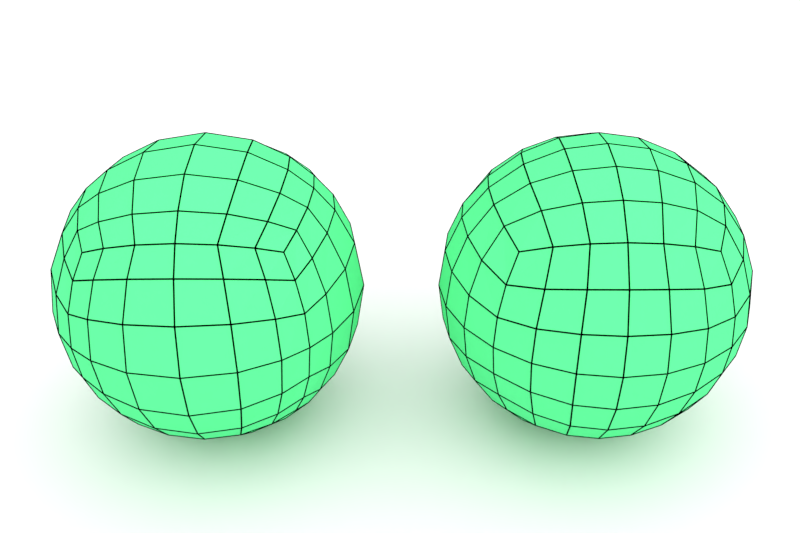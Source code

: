 # Source: cubic_sphere.blend  (saved by Blender 2.79.0; exported with 4.5.12 LTS)
import bpy
from mathutils import Matrix  # noqa: F401  (used for matrix-valued properties, if any)

bpy.ops.wm.read_factory_settings(use_empty=True)
scene = bpy.context.scene
scene.name = 'Scene'

# ---- collections
col_collection_1 = bpy.data.collections.new('Collection 1'); scene.collection.children.link(col_collection_1)

# ---- materials (node trees are filled in below, after node groups)
mat_material_003 = bpy.data.materials.new('Material.003')
mat_material_003.alpha_threshold = 0.0
mat_material_003.diffuse_color = (0.0, 0.0, 0.0, 1.0)
mat_material_003.roughness = 0.5
mat_material_003.specular_intensity = 0.01
mat_material_001 = bpy.data.materials.new('Material.001')
mat_material_001.alpha_threshold = 0.0
mat_material_001.roughness = 0.5
mat_material_001.specular_intensity = 0.0
mat_material_002 = bpy.data.materials.new('Material.002')
mat_material_002.alpha_threshold = 0.0
mat_material_002.diffuse_color = (0.1081, 0.8, 0.287, 1.0)
mat_material_002.roughness = 0.5
mat_material_002.specular_intensity = 0.01

# ---- material node trees

# ---- world
world_world = bpy.data.worlds.new('World'); scene.world = world_world
world_world.color = (0.05088, 0.05088, 0.05088)
world_world.use_sun_shadow = False
world_world.sun_shadow_jitter_overblur = 0.0
world_world.cycles.sampling_method = 'MANUAL'

# ---- cameras
cam_camera_001 = bpy.data.cameras.new('Camera.001')
cam_camera_001.clip_end = 100.0
cam_camera_001.lens = 35.0
cam_camera_001.sensor_width = 32.0
cam_camera_001.sensor_height = 18.0
cam_camera_001.display_size = 2.0
cam_camera_001.dof.focus_distance = 0.0

# ---- lights
light_sun = bpy.data.lights.new('Sun', 'SUN')
light_sun.transmission_factor = 0.0
light_sun.angle = 2.747
light_sun.energy = 5.0
light_sun.shadow_buffer_clip_start = 0.5
light_sun.shadow_soft_size = 5.0
light_sun.shadow_cascade_max_distance = 1000.0

# ---- meshes
me_cubic_sphere_5_001 = bpy.data.meshes.new('cubic_sphere_5.001')
me_cubic_sphere_5_001.from_pydata([(-0.5774, -0.5774, -0.5774), (-0.6484, -0.6484, -0.3989), (-0.7746, -0.4472, -0.4472), (-0.6484, -0.3989, -0.6484), (-0.8436, -0.226, -0.4871), (-0.6923, -0.2037, -0.6923), (-0.866, 0.0, -0.5), (-0.7071, 0.0, -0.7071), (-0.8436, 0.226, -0.4871), (-0.6923, 0.2037, -0.6923), (-0.7746, 0.4472, -0.4472), (-0.6484, 0.3989, -0.6484), (-0.6484, 0.6484, -0.3989), (-0.5774, 0.5774, -0.5774), (-0.6923, -0.6923, -0.2037), (-0.8436, -0.4871, -0.226), (-0.9351, -0.2506, -0.2506), (-0.9659, 0.0, -0.2588), (-0.9351, 0.2506, -0.2506), (-0.8436, 0.4871, -0.226), (-0.6923, 0.6923, -0.2037), (-0.7071, -0.7071, 0.0), (-0.866, -0.5, 0.0), (-0.9659, -0.2588, 0.0), (-1.0, 0.0, 0.0), (-0.9659, 0.2588, 0.0), (-0.866, 0.5, 0.0), (-0.7071, 0.7071, 0.0), (-0.6923, -0.6923, 0.2037), (-0.8436, -0.4871, 0.226), (-0.9351, -0.2506, 0.2506), (-0.9659, 0.0, 0.2588), (-0.9351, 0.2506, 0.2506), (-0.8436, 0.4871, 0.226), (-0.6923, 0.6923, 0.2037), (-0.6484, -0.6484, 0.3989), (-0.7746, -0.4472, 0.4472), (-0.8436, -0.226, 0.4871), (-0.866, 0.0, 0.5), (-0.8436, 0.226, 0.4871), (-0.7746, 0.4472, 0.4472), (-0.6484, 0.6484, 0.3989), (-0.5774, -0.5774, 0.5774), (-0.6484, -0.3989, 0.6484), (-0.6923, -0.2037, 0.6923), (-0.7071, 0.0, 0.7071), (-0.6923, 0.2037, 0.6923), (-0.6484, 0.3989, 0.6484), (-0.5774, 0.5774, 0.5774), (0.5774, -0.5774, -0.5774), (0.6484, -0.3989, -0.6484), (0.7746, -0.4472, -0.4472), (0.6484, -0.6484, -0.3989), (0.6923, -0.2037, -0.6923), (0.8436, -0.226, -0.4871), (0.7071, 0.0, -0.7071), (0.866, 0.0, -0.5), (0.6923, 0.2037, -0.6923), (0.8436, 0.226, -0.4871), (0.6484, 0.3989, -0.6484), (0.7746, 0.4472, -0.4472), (0.5774, 0.5774, -0.5774), (0.6484, 0.6484, -0.3989), (0.8436, -0.4871, -0.226), (0.6923, -0.6923, -0.2037), (0.9351, -0.2506, -0.2506), (0.9659, 0.0, -0.2588), (0.9351, 0.2506, -0.2506), (0.8436, 0.4871, -0.226), (0.6923, 0.6923, -0.2037), (0.866, -0.5, 0.0), (0.7071, -0.7071, 0.0), (0.9659, -0.2588, 0.0), (1.0, 0.0, 0.0), (0.9659, 0.2588, 0.0), (0.866, 0.5, 0.0), (0.7071, 0.7071, 0.0), (0.8436, -0.4871, 0.226), (0.6923, -0.6923, 0.2037), (0.9351, -0.2506, 0.2506), (0.9659, 0.0, 0.2588), (0.9351, 0.2506, 0.2506), (0.8436, 0.4871, 0.226), (0.6923, 0.6923, 0.2037), (0.7746, -0.4472, 0.4472), (0.6484, -0.6484, 0.3989), (0.8436, -0.226, 0.4871), (0.866, 0.0, 0.5), (0.8436, 0.226, 0.4871), (0.7746, 0.4472, 0.4472), (0.6484, 0.6484, 0.3989), (0.6484, -0.3989, 0.6484), (0.5774, -0.5774, 0.5774), (0.6923, -0.2037, 0.6923), (0.7071, 0.0, 0.7071), (0.6923, 0.2037, 0.6923), (0.6484, 0.3989, 0.6484), (0.5774, 0.5774, 0.5774), (-0.3989, -0.6484, -0.6484), (-0.4472, -0.7746, -0.4472), (-0.4871, -0.8436, -0.226), (-0.5, -0.866, 0.0), (-0.4871, -0.8436, 0.226), (-0.4472, -0.7746, 0.4472), (-0.3989, -0.6484, 0.6484), (-0.2037, -0.6923, -0.6923), (-0.226, -0.8436, -0.4871), (-0.2506, -0.9351, -0.2506), (-0.2588, -0.9659, 0.0), (-0.2506, -0.9351, 0.2506), (-0.226, -0.8436, 0.4871), (-0.2037, -0.6923, 0.6923), (0.0, -0.7071, -0.7071), (0.0, -0.866, -0.5), (0.0, -0.9659, -0.2588), (0.0, -1.0, 0.0), (0.0, -0.9659, 0.2588), (0.0, -0.866, 0.5), (0.0, -0.7071, 0.7071), (0.2037, -0.6923, -0.6923), (0.226, -0.8436, -0.4871), (0.2506, -0.9351, -0.2506), (0.2588, -0.9659, 0.0), (0.2506, -0.9351, 0.2506), (0.226, -0.8436, 0.4871), (0.2037, -0.6923, 0.6923), (0.3989, -0.6484, -0.6484), (0.4472, -0.7746, -0.4472), (0.4871, -0.8436, -0.226), (0.5, -0.866, 0.0), (0.4871, -0.8436, 0.226), (0.4472, -0.7746, 0.4472), (0.3989, -0.6484, 0.6484), (-0.4472, 0.7746, -0.4472), (-0.3989, 0.6484, -0.6484), (-0.4871, 0.8436, -0.226), (-0.5, 0.866, 0.0), (-0.4871, 0.8436, 0.226), (-0.4472, 0.7746, 0.4472), (-0.3989, 0.6484, 0.6484), (-0.226, 0.8436, -0.4871), (-0.2037, 0.6923, -0.6923), (-0.2506, 0.9351, -0.2506), (-0.2588, 0.9659, 0.0), (-0.2506, 0.9351, 0.2506), (-0.226, 0.8436, 0.4871), (-0.2037, 0.6923, 0.6923), (0.0, 0.866, -0.5), (0.0, 0.7071, -0.7071), (0.0, 0.9659, -0.2588), (0.0, 1.0, 0.0), (0.0, 0.9659, 0.2588), (0.0, 0.866, 0.5), (0.0, 0.7071, 0.7071), (0.226, 0.8436, -0.4871), (0.2037, 0.6923, -0.6923), (0.2506, 0.9351, -0.2506), (0.2588, 0.9659, 0.0), (0.2506, 0.9351, 0.2506), (0.226, 0.8436, 0.4871), (0.2037, 0.6923, 0.6923), (0.4472, 0.7746, -0.4472), (0.3989, 0.6484, -0.6484), (0.4871, 0.8436, -0.226), (0.5, 0.866, 0.0), (0.4871, 0.8436, 0.226), (0.4472, 0.7746, 0.4472), (0.3989, 0.6484, 0.6484), (-0.4472, -0.4472, -0.7746), (-0.226, -0.4871, -0.8436), (0.0, -0.5, -0.866), (0.226, -0.4871, -0.8436), (0.4472, -0.4472, -0.7746), (-0.4871, -0.226, -0.8436), (-0.2506, -0.2506, -0.9351), (0.0, -0.2588, -0.9659), (0.2506, -0.2506, -0.9351), (0.4871, -0.226, -0.8436), (-0.5, 0.0, -0.866), (-0.2588, 0.0, -0.9659), (0.0, 0.0, -1.0), (0.2588, 0.0, -0.9659), (0.5, 0.0, -0.866), (-0.4871, 0.226, -0.8436), (-0.2506, 0.2506, -0.9351), (0.0, 0.2588, -0.9659), (0.2506, 0.2506, -0.9351), (0.4871, 0.226, -0.8436), (-0.4472, 0.4472, -0.7746), (-0.226, 0.4871, -0.8436), (0.0, 0.5, -0.866), (0.226, 0.4871, -0.8436), (0.4472, 0.4472, -0.7746), (-0.4472, -0.4472, 0.7746), (-0.226, -0.4871, 0.8436), (0.0, -0.5, 0.866), (0.226, -0.4871, 0.8436), (0.4472, -0.4472, 0.7746), (-0.4871, -0.226, 0.8436), (-0.2506, -0.2506, 0.9351), (0.0, -0.2588, 0.9659), (0.2506, -0.2506, 0.9351), (0.4871, -0.226, 0.8436), (-0.5, 0.0, 0.866), (-0.2588, 0.0, 0.9659), (0.0, 0.0, 1.0), (0.2588, 0.0, 0.9659), (0.5, 0.0, 0.866), (-0.4871, 0.226, 0.8436), (-0.2506, 0.2506, 0.9351), (0.0, 0.2588, 0.9659), (0.2506, 0.2506, 0.9351), (0.4871, 0.226, 0.8436), (-0.4472, 0.4472, 0.7746), (-0.226, 0.4871, 0.8436), (0.0, 0.5, 0.866), (0.226, 0.4871, 0.8436), (0.4472, 0.4472, 0.7746)], [], [(0, 1, 2, 3), (3, 2, 4, 5), (5, 4, 6, 7), (7, 6, 8, 9), (9, 8, 10, 11), (11, 10, 12, 13), (1, 14, 15, 2), (2, 15, 16, 4), (4, 16, 17, 6), (6, 17, 18, 8), (8, 18, 19, 10), (10, 19, 20, 12), (14, 21, 22, 15), (15, 22, 23, 16), (16, 23, 24, 17), (17, 24, 25, 18), (18, 25, 26, 19), (19, 26, 27, 20), (21, 28, 29, 22), (22, 29, 30, 23), (23, 30, 31, 24), (24, 31, 32, 25), (25, 32, 33, 26), (26, 33, 34, 27), (28, 35, 36, 29), (29, 36, 37, 30), (30, 37, 38, 31), (31, 38, 39, 32), (32, 39, 40, 33), (33, 40, 41, 34), (35, 42, 43, 36), (36, 43, 44, 37), (37, 44, 45, 38), (38, 45, 46, 39), (39, 46, 47, 40), (40, 47, 48, 41), (49, 50, 51, 52), (50, 53, 54, 51), (53, 55, 56, 54), (55, 57, 58, 56), (57, 59, 60, 58), (59, 61, 62, 60), (52, 51, 63, 64), (51, 54, 65, 63), (54, 56, 66, 65), (56, 58, 67, 66), (58, 60, 68, 67), (60, 62, 69, 68), (64, 63, 70, 71), (63, 65, 72, 70), (65, 66, 73, 72), (66, 67, 74, 73), (67, 68, 75, 74), (68, 69, 76, 75), (71, 70, 77, 78), (70, 72, 79, 77), (72, 73, 80, 79), (73, 74, 81, 80), (74, 75, 82, 81), (75, 76, 83, 82), (78, 77, 84, 85), (77, 79, 86, 84), (79, 80, 87, 86), (80, 81, 88, 87), (81, 82, 89, 88), (82, 83, 90, 89), (85, 84, 91, 92), (84, 86, 93, 91), (86, 87, 94, 93), (87, 88, 95, 94), (88, 89, 96, 95), (89, 90, 97, 96), (0, 98, 99, 1), (1, 99, 100, 14), (14, 100, 101, 21), (21, 101, 102, 28), (28, 102, 103, 35), (35, 103, 104, 42), (98, 105, 106, 99), (99, 106, 107, 100), (100, 107, 108, 101), (101, 108, 109, 102), (102, 109, 110, 103), (103, 110, 111, 104), (105, 112, 113, 106), (106, 113, 114, 107), (107, 114, 115, 108), (108, 115, 116, 109), (109, 116, 117, 110), (110, 117, 118, 111), (112, 119, 120, 113), (113, 120, 121, 114), (114, 121, 122, 115), (115, 122, 123, 116), (116, 123, 124, 117), (117, 124, 125, 118), (119, 126, 127, 120), (120, 127, 128, 121), (121, 128, 129, 122), (122, 129, 130, 123), (123, 130, 131, 124), (124, 131, 132, 125), (126, 49, 52, 127), (127, 52, 64, 128), (128, 64, 71, 129), (129, 71, 78, 130), (130, 78, 85, 131), (131, 85, 92, 132), (13, 12, 133, 134), (12, 20, 135, 133), (20, 27, 136, 135), (27, 34, 137, 136), (34, 41, 138, 137), (41, 48, 139, 138), (134, 133, 140, 141), (133, 135, 142, 140), (135, 136, 143, 142), (136, 137, 144, 143), (137, 138, 145, 144), (138, 139, 146, 145), (141, 140, 147, 148), (140, 142, 149, 147), (142, 143, 150, 149), (143, 144, 151, 150), (144, 145, 152, 151), (145, 146, 153, 152), (148, 147, 154, 155), (147, 149, 156, 154), (149, 150, 157, 156), (150, 151, 158, 157), (151, 152, 159, 158), (152, 153, 160, 159), (155, 154, 161, 162), (154, 156, 163, 161), (156, 157, 164, 163), (157, 158, 165, 164), (158, 159, 166, 165), (159, 160, 167, 166), (162, 161, 62, 61), (161, 163, 69, 62), (163, 164, 76, 69), (164, 165, 83, 76), (165, 166, 90, 83), (166, 167, 97, 90), (0, 3, 168, 98), (98, 168, 169, 105), (105, 169, 170, 112), (112, 170, 171, 119), (119, 171, 172, 126), (126, 172, 50, 49), (3, 5, 173, 168), (168, 173, 174, 169), (169, 174, 175, 170), (170, 175, 176, 171), (171, 176, 177, 172), (172, 177, 53, 50), (5, 7, 178, 173), (173, 178, 179, 174), (174, 179, 180, 175), (175, 180, 181, 176), (176, 181, 182, 177), (177, 182, 55, 53), (7, 9, 183, 178), (178, 183, 184, 179), (179, 184, 185, 180), (180, 185, 186, 181), (181, 186, 187, 182), (182, 187, 57, 55), (9, 11, 188, 183), (183, 188, 189, 184), (184, 189, 190, 185), (185, 190, 191, 186), (186, 191, 192, 187), (187, 192, 59, 57), (11, 13, 134, 188), (188, 134, 141, 189), (189, 141, 148, 190), (190, 148, 155, 191), (191, 155, 162, 192), (192, 162, 61, 59), (42, 104, 193, 43), (104, 111, 194, 193), (111, 118, 195, 194), (118, 125, 196, 195), (125, 132, 197, 196), (132, 92, 91, 197), (43, 193, 198, 44), (193, 194, 199, 198), (194, 195, 200, 199), (195, 196, 201, 200), (196, 197, 202, 201), (197, 91, 93, 202), (44, 198, 203, 45), (198, 199, 204, 203), (199, 200, 205, 204), (200, 201, 206, 205), (201, 202, 207, 206), (202, 93, 94, 207), (45, 203, 208, 46), (203, 204, 209, 208), (204, 205, 210, 209), (205, 206, 211, 210), (206, 207, 212, 211), (207, 94, 95, 212), (46, 208, 213, 47), (208, 209, 214, 213), (209, 210, 215, 214), (210, 211, 216, 215), (211, 212, 217, 216), (212, 95, 96, 217), (47, 213, 139, 48), (213, 214, 146, 139), (214, 215, 153, 146), (215, 216, 160, 153), (216, 217, 167, 160), (217, 96, 97, 167)])
me_cubic_sphere_5_001.materials.append(mat_material_003)
me_cubic_sphere_5_001.use_remesh_preserve_volume = False
me_cubic_sphere_5_001.use_remesh_preserve_attributes = False
me_cubic_sphere_5_001.use_mirror_vertex_groups = False
me_cubic_sphere_5_001.update()
me_cube_projected_onto_sphere_5_001 = bpy.data.meshes.new('cube_projected_onto_sphere_5.001')
me_cube_projected_onto_sphere_5_001.from_pydata([(-0.5774, -0.5774, -0.5774), (-0.6396, -0.6396, -0.4264), (-0.7276, -0.4851, -0.4851), (-0.6396, -0.4264, -0.6396), (-0.8018, -0.2673, -0.5345), (-0.6882, -0.2294, -0.6882), (-0.8321, 0.0, -0.5547), (-0.7071, 0.0, -0.7071), (-0.8018, 0.2673, -0.5345), (-0.6882, 0.2294, -0.6882), (-0.7276, 0.4851, -0.4851), (-0.6396, 0.4264, -0.6396), (-0.6396, 0.6396, -0.4264), (-0.5774, 0.5774, -0.5774), (-0.6882, -0.6882, -0.2294), (-0.8018, -0.5345, -0.2673), (-0.9045, -0.3015, -0.3015), (-0.9487, 0.0, -0.3162), (-0.9045, 0.3015, -0.3015), (-0.8018, 0.5345, -0.2673), (-0.6882, 0.6882, -0.2294), (-0.7071, -0.7071, 0.0), (-0.8321, -0.5547, 0.0), (-0.9487, -0.3162, 0.0), (-1.0, 0.0, 0.0), (-0.9487, 0.3162, 0.0), (-0.8321, 0.5547, 0.0), (-0.7071, 0.7071, 0.0), (-0.6882, -0.6882, 0.2294), (-0.8018, -0.5345, 0.2673), (-0.9045, -0.3015, 0.3015), (-0.9487, 0.0, 0.3162), (-0.9045, 0.3015, 0.3015), (-0.8018, 0.5345, 0.2673), (-0.6882, 0.6882, 0.2294), (-0.6396, -0.6396, 0.4264), (-0.7276, -0.4851, 0.4851), (-0.8018, -0.2673, 0.5345), (-0.8321, 0.0, 0.5547), (-0.8018, 0.2673, 0.5345), (-0.7276, 0.4851, 0.4851), (-0.6396, 0.6396, 0.4264), (-0.5774, -0.5774, 0.5774), (-0.6396, -0.4264, 0.6396), (-0.6882, -0.2294, 0.6882), (-0.7071, 0.0, 0.7071), (-0.6882, 0.2294, 0.6882), (-0.6396, 0.4264, 0.6396), (-0.5774, 0.5774, 0.5774), (0.5774, -0.5774, -0.5774), (0.6396, -0.4264, -0.6396), (0.7276, -0.4851, -0.4851), (0.6396, -0.6396, -0.4264), (0.6882, -0.2294, -0.6882), (0.8018, -0.2673, -0.5345), (0.7071, 0.0, -0.7071), (0.8321, 0.0, -0.5547), (0.6882, 0.2294, -0.6882), (0.8018, 0.2673, -0.5345), (0.6396, 0.4264, -0.6396), (0.7276, 0.4851, -0.4851), (0.5774, 0.5774, -0.5774), (0.6396, 0.6396, -0.4264), (0.8018, -0.5345, -0.2673), (0.6882, -0.6882, -0.2294), (0.9045, -0.3015, -0.3015), (0.9487, 0.0, -0.3162), (0.9045, 0.3015, -0.3015), (0.8018, 0.5345, -0.2673), (0.6882, 0.6882, -0.2294), (0.8321, -0.5547, 0.0), (0.7071, -0.7071, 0.0), (0.9487, -0.3162, 0.0), (1.0, 0.0, 0.0), (0.9487, 0.3162, 0.0), (0.8321, 0.5547, 0.0), (0.7071, 0.7071, 0.0), (0.8018, -0.5345, 0.2673), (0.6882, -0.6882, 0.2294), (0.9045, -0.3015, 0.3015), (0.9487, 0.0, 0.3162), (0.9045, 0.3015, 0.3015), (0.8018, 0.5345, 0.2673), (0.6882, 0.6882, 0.2294), (0.7276, -0.4851, 0.4851), (0.6396, -0.6396, 0.4264), (0.8018, -0.2673, 0.5345), (0.8321, 0.0, 0.5547), (0.8018, 0.2673, 0.5345), (0.7276, 0.4851, 0.4851), (0.6396, 0.6396, 0.4264), (0.6396, -0.4264, 0.6396), (0.5774, -0.5774, 0.5774), (0.6882, -0.2294, 0.6882), (0.7071, 0.0, 0.7071), (0.6882, 0.2294, 0.6882), (0.6396, 0.4264, 0.6396), (0.5774, 0.5774, 0.5774), (-0.4264, -0.6396, -0.6396), (-0.4851, -0.7276, -0.4851), (-0.5345, -0.8018, -0.2673), (-0.5547, -0.8321, 0.0), (-0.5345, -0.8018, 0.2673), (-0.4851, -0.7276, 0.4851), (-0.4264, -0.6396, 0.6396), (-0.2294, -0.6882, -0.6882), (-0.2673, -0.8018, -0.5345), (-0.3015, -0.9045, -0.3015), (-0.3162, -0.9487, 0.0), (-0.3015, -0.9045, 0.3015), (-0.2673, -0.8018, 0.5345), (-0.2294, -0.6882, 0.6882), (0.0, -0.7071, -0.7071), (0.0, -0.8321, -0.5547), (0.0, -0.9487, -0.3162), (0.0, -1.0, 0.0), (0.0, -0.9487, 0.3162), (0.0, -0.8321, 0.5547), (0.0, -0.7071, 0.7071), (0.2294, -0.6882, -0.6882), (0.2673, -0.8018, -0.5345), (0.3015, -0.9045, -0.3015), (0.3162, -0.9487, 0.0), (0.3015, -0.9045, 0.3015), (0.2673, -0.8018, 0.5345), (0.2294, -0.6882, 0.6882), (0.4264, -0.6396, -0.6396), (0.4851, -0.7276, -0.4851), (0.5345, -0.8018, -0.2673), (0.5547, -0.8321, 0.0), (0.5345, -0.8018, 0.2673), (0.4851, -0.7276, 0.4851), (0.4264, -0.6396, 0.6396), (-0.4851, 0.7276, -0.4851), (-0.4264, 0.6396, -0.6396), (-0.5345, 0.8018, -0.2673), (-0.5547, 0.8321, 0.0), (-0.5345, 0.8018, 0.2673), (-0.4851, 0.7276, 0.4851), (-0.4264, 0.6396, 0.6396), (-0.2673, 0.8018, -0.5345), (-0.2294, 0.6882, -0.6882), (-0.3015, 0.9045, -0.3015), (-0.3162, 0.9487, 0.0), (-0.3015, 0.9045, 0.3015), (-0.2673, 0.8018, 0.5345), (-0.2294, 0.6882, 0.6882), (0.0, 0.8321, -0.5547), (0.0, 0.7071, -0.7071), (0.0, 0.9487, -0.3162), (0.0, 1.0, 0.0), (0.0, 0.9487, 0.3162), (0.0, 0.8321, 0.5547), (0.0, 0.7071, 0.7071), (0.2673, 0.8018, -0.5345), (0.2294, 0.6882, -0.6882), (0.3015, 0.9045, -0.3015), (0.3162, 0.9487, 0.0), (0.3015, 0.9045, 0.3015), (0.2673, 0.8018, 0.5345), (0.2294, 0.6882, 0.6882), (0.4851, 0.7276, -0.4851), (0.4264, 0.6396, -0.6396), (0.5345, 0.8018, -0.2673), (0.5547, 0.8321, 0.0), (0.5345, 0.8018, 0.2673), (0.4851, 0.7276, 0.4851), (0.4264, 0.6396, 0.6396), (-0.4851, -0.4851, -0.7276), (-0.2673, -0.5345, -0.8018), (0.0, -0.5547, -0.8321), (0.2673, -0.5345, -0.8018), (0.4851, -0.4851, -0.7276), (-0.5345, -0.2673, -0.8018), (-0.3015, -0.3015, -0.9045), (0.0, -0.3162, -0.9487), (0.3015, -0.3015, -0.9045), (0.5345, -0.2673, -0.8018), (-0.5547, 0.0, -0.8321), (-0.3162, 0.0, -0.9487), (0.0, 0.0, -1.0), (0.3162, 0.0, -0.9487), (0.5547, 0.0, -0.8321), (-0.5345, 0.2673, -0.8018), (-0.3015, 0.3015, -0.9045), (0.0, 0.3162, -0.9487), (0.3015, 0.3015, -0.9045), (0.5345, 0.2673, -0.8018), (-0.4851, 0.4851, -0.7276), (-0.2673, 0.5345, -0.8018), (0.0, 0.5547, -0.8321), (0.2673, 0.5345, -0.8018), (0.4851, 0.4851, -0.7276), (-0.4851, -0.4851, 0.7276), (-0.2673, -0.5345, 0.8018), (0.0, -0.5547, 0.8321), (0.2673, -0.5345, 0.8018), (0.4851, -0.4851, 0.7276), (-0.5345, -0.2673, 0.8018), (-0.3015, -0.3015, 0.9045), (0.0, -0.3162, 0.9487), (0.3015, -0.3015, 0.9045), (0.5345, -0.2673, 0.8018), (-0.5547, 0.0, 0.8321), (-0.3162, 0.0, 0.9487), (0.0, 0.0, 1.0), (0.3162, 0.0, 0.9487), (0.5547, 0.0, 0.8321), (-0.5345, 0.2673, 0.8018), (-0.3015, 0.3015, 0.9045), (0.0, 0.3162, 0.9487), (0.3015, 0.3015, 0.9045), (0.5345, 0.2673, 0.8018), (-0.4851, 0.4851, 0.7276), (-0.2673, 0.5345, 0.8018), (0.0, 0.5547, 0.8321), (0.2673, 0.5345, 0.8018), (0.4851, 0.4851, 0.7276)], [], [(0, 1, 2, 3), (3, 2, 4, 5), (5, 4, 6, 7), (7, 6, 8, 9), (9, 8, 10, 11), (11, 10, 12, 13), (1, 14, 15, 2), (2, 15, 16, 4), (4, 16, 17, 6), (6, 17, 18, 8), (8, 18, 19, 10), (10, 19, 20, 12), (14, 21, 22, 15), (15, 22, 23, 16), (16, 23, 24, 17), (17, 24, 25, 18), (18, 25, 26, 19), (19, 26, 27, 20), (21, 28, 29, 22), (22, 29, 30, 23), (23, 30, 31, 24), (24, 31, 32, 25), (25, 32, 33, 26), (26, 33, 34, 27), (28, 35, 36, 29), (29, 36, 37, 30), (30, 37, 38, 31), (31, 38, 39, 32), (32, 39, 40, 33), (33, 40, 41, 34), (35, 42, 43, 36), (36, 43, 44, 37), (37, 44, 45, 38), (38, 45, 46, 39), (39, 46, 47, 40), (40, 47, 48, 41), (49, 50, 51, 52), (50, 53, 54, 51), (53, 55, 56, 54), (55, 57, 58, 56), (57, 59, 60, 58), (59, 61, 62, 60), (52, 51, 63, 64), (51, 54, 65, 63), (54, 56, 66, 65), (56, 58, 67, 66), (58, 60, 68, 67), (60, 62, 69, 68), (64, 63, 70, 71), (63, 65, 72, 70), (65, 66, 73, 72), (66, 67, 74, 73), (67, 68, 75, 74), (68, 69, 76, 75), (71, 70, 77, 78), (70, 72, 79, 77), (72, 73, 80, 79), (73, 74, 81, 80), (74, 75, 82, 81), (75, 76, 83, 82), (78, 77, 84, 85), (77, 79, 86, 84), (79, 80, 87, 86), (80, 81, 88, 87), (81, 82, 89, 88), (82, 83, 90, 89), (85, 84, 91, 92), (84, 86, 93, 91), (86, 87, 94, 93), (87, 88, 95, 94), (88, 89, 96, 95), (89, 90, 97, 96), (0, 98, 99, 1), (1, 99, 100, 14), (14, 100, 101, 21), (21, 101, 102, 28), (28, 102, 103, 35), (35, 103, 104, 42), (98, 105, 106, 99), (99, 106, 107, 100), (100, 107, 108, 101), (101, 108, 109, 102), (102, 109, 110, 103), (103, 110, 111, 104), (105, 112, 113, 106), (106, 113, 114, 107), (107, 114, 115, 108), (108, 115, 116, 109), (109, 116, 117, 110), (110, 117, 118, 111), (112, 119, 120, 113), (113, 120, 121, 114), (114, 121, 122, 115), (115, 122, 123, 116), (116, 123, 124, 117), (117, 124, 125, 118), (119, 126, 127, 120), (120, 127, 128, 121), (121, 128, 129, 122), (122, 129, 130, 123), (123, 130, 131, 124), (124, 131, 132, 125), (126, 49, 52, 127), (127, 52, 64, 128), (128, 64, 71, 129), (129, 71, 78, 130), (130, 78, 85, 131), (131, 85, 92, 132), (13, 12, 133, 134), (12, 20, 135, 133), (20, 27, 136, 135), (27, 34, 137, 136), (34, 41, 138, 137), (41, 48, 139, 138), (134, 133, 140, 141), (133, 135, 142, 140), (135, 136, 143, 142), (136, 137, 144, 143), (137, 138, 145, 144), (138, 139, 146, 145), (141, 140, 147, 148), (140, 142, 149, 147), (142, 143, 150, 149), (143, 144, 151, 150), (144, 145, 152, 151), (145, 146, 153, 152), (148, 147, 154, 155), (147, 149, 156, 154), (149, 150, 157, 156), (150, 151, 158, 157), (151, 152, 159, 158), (152, 153, 160, 159), (155, 154, 161, 162), (154, 156, 163, 161), (156, 157, 164, 163), (157, 158, 165, 164), (158, 159, 166, 165), (159, 160, 167, 166), (162, 161, 62, 61), (161, 163, 69, 62), (163, 164, 76, 69), (164, 165, 83, 76), (165, 166, 90, 83), (166, 167, 97, 90), (0, 3, 168, 98), (98, 168, 169, 105), (105, 169, 170, 112), (112, 170, 171, 119), (119, 171, 172, 126), (126, 172, 50, 49), (3, 5, 173, 168), (168, 173, 174, 169), (169, 174, 175, 170), (170, 175, 176, 171), (171, 176, 177, 172), (172, 177, 53, 50), (5, 7, 178, 173), (173, 178, 179, 174), (174, 179, 180, 175), (175, 180, 181, 176), (176, 181, 182, 177), (177, 182, 55, 53), (7, 9, 183, 178), (178, 183, 184, 179), (179, 184, 185, 180), (180, 185, 186, 181), (181, 186, 187, 182), (182, 187, 57, 55), (9, 11, 188, 183), (183, 188, 189, 184), (184, 189, 190, 185), (185, 190, 191, 186), (186, 191, 192, 187), (187, 192, 59, 57), (11, 13, 134, 188), (188, 134, 141, 189), (189, 141, 148, 190), (190, 148, 155, 191), (191, 155, 162, 192), (192, 162, 61, 59), (42, 104, 193, 43), (104, 111, 194, 193), (111, 118, 195, 194), (118, 125, 196, 195), (125, 132, 197, 196), (132, 92, 91, 197), (43, 193, 198, 44), (193, 194, 199, 198), (194, 195, 200, 199), (195, 196, 201, 200), (196, 197, 202, 201), (197, 91, 93, 202), (44, 198, 203, 45), (198, 199, 204, 203), (199, 200, 205, 204), (200, 201, 206, 205), (201, 202, 207, 206), (202, 93, 94, 207), (45, 203, 208, 46), (203, 204, 209, 208), (204, 205, 210, 209), (205, 206, 211, 210), (206, 207, 212, 211), (207, 94, 95, 212), (46, 208, 213, 47), (208, 209, 214, 213), (209, 210, 215, 214), (210, 211, 216, 215), (211, 212, 217, 216), (212, 95, 96, 217), (47, 213, 139, 48), (213, 214, 146, 139), (214, 215, 153, 146), (215, 216, 160, 153), (216, 217, 167, 160), (217, 96, 97, 167)])
me_cube_projected_onto_sphere_5_001.materials.append(mat_material_003)
me_cube_projected_onto_sphere_5_001.use_remesh_preserve_volume = False
me_cube_projected_onto_sphere_5_001.use_remesh_preserve_attributes = False
me_cube_projected_onto_sphere_5_001.use_mirror_vertex_groups = False
me_cube_projected_onto_sphere_5_001.update()
me_plane_001 = bpy.data.meshes.new('Plane.001')
me_plane_001.from_pydata([(-20.0, -20.0, 0.0), (20.0, -20.0, 0.0), (-20.0, 20.0, 0.0), (20.0, 20.0, 0.0)], [], [(0, 1, 3, 2)])
_uv = me_plane_001.uv_layers.new(name='UVMap')
_uv.uv.foreach_set('vector', [-1.999, -1.999, 3.0, -2.0, 3.0, 3.0, -1.999, 3.0])
me_plane_001.materials.append(mat_material_001)
me_plane_001.use_remesh_preserve_volume = False
me_plane_001.use_remesh_preserve_attributes = False
me_plane_001.use_mirror_vertex_groups = False
me_plane_001.update()
me_cubic_sphere_5 = bpy.data.meshes.new('cubic_sphere_5')
me_cubic_sphere_5.from_pydata([(-0.5774, -0.5774, -0.5774), (-0.6484, -0.6484, -0.3989), (-0.7746, -0.4472, -0.4472), (-0.6484, -0.3989, -0.6484), (-0.8436, -0.226, -0.4871), (-0.6923, -0.2037, -0.6923), (-0.866, 0.0, -0.5), (-0.7071, 0.0, -0.7071), (-0.8436, 0.226, -0.4871), (-0.6923, 0.2037, -0.6923), (-0.7746, 0.4472, -0.4472), (-0.6484, 0.3989, -0.6484), (-0.6484, 0.6484, -0.3989), (-0.5774, 0.5774, -0.5774), (-0.6923, -0.6923, -0.2037), (-0.8436, -0.4871, -0.226), (-0.9351, -0.2506, -0.2506), (-0.9659, 0.0, -0.2588), (-0.9351, 0.2506, -0.2506), (-0.8436, 0.4871, -0.226), (-0.6923, 0.6923, -0.2037), (-0.7071, -0.7071, 0.0), (-0.866, -0.5, 0.0), (-0.9659, -0.2588, 0.0), (-1.0, 0.0, 0.0), (-0.9659, 0.2588, 0.0), (-0.866, 0.5, 0.0), (-0.7071, 0.7071, 0.0), (-0.6923, -0.6923, 0.2037), (-0.8436, -0.4871, 0.226), (-0.9351, -0.2506, 0.2506), (-0.9659, 0.0, 0.2588), (-0.9351, 0.2506, 0.2506), (-0.8436, 0.4871, 0.226), (-0.6923, 0.6923, 0.2037), (-0.6484, -0.6484, 0.3989), (-0.7746, -0.4472, 0.4472), (-0.8436, -0.226, 0.4871), (-0.866, 0.0, 0.5), (-0.8436, 0.226, 0.4871), (-0.7746, 0.4472, 0.4472), (-0.6484, 0.6484, 0.3989), (-0.5774, -0.5774, 0.5774), (-0.6484, -0.3989, 0.6484), (-0.6923, -0.2037, 0.6923), (-0.7071, 0.0, 0.7071), (-0.6923, 0.2037, 0.6923), (-0.6484, 0.3989, 0.6484), (-0.5774, 0.5774, 0.5774), (0.5774, -0.5774, -0.5774), (0.6484, -0.3989, -0.6484), (0.7746, -0.4472, -0.4472), (0.6484, -0.6484, -0.3989), (0.6923, -0.2037, -0.6923), (0.8436, -0.226, -0.4871), (0.7071, 0.0, -0.7071), (0.866, 0.0, -0.5), (0.6923, 0.2037, -0.6923), (0.8436, 0.226, -0.4871), (0.6484, 0.3989, -0.6484), (0.7746, 0.4472, -0.4472), (0.5774, 0.5774, -0.5774), (0.6484, 0.6484, -0.3989), (0.8436, -0.4871, -0.226), (0.6923, -0.6923, -0.2037), (0.9351, -0.2506, -0.2506), (0.9659, 0.0, -0.2588), (0.9351, 0.2506, -0.2506), (0.8436, 0.4871, -0.226), (0.6923, 0.6923, -0.2037), (0.866, -0.5, 0.0), (0.7071, -0.7071, 0.0), (0.9659, -0.2588, 0.0), (1.0, 0.0, 0.0), (0.9659, 0.2588, 0.0), (0.866, 0.5, 0.0), (0.7071, 0.7071, 0.0), (0.8436, -0.4871, 0.226), (0.6923, -0.6923, 0.2037), (0.9351, -0.2506, 0.2506), (0.9659, 0.0, 0.2588), (0.9351, 0.2506, 0.2506), (0.8436, 0.4871, 0.226), (0.6923, 0.6923, 0.2037), (0.7746, -0.4472, 0.4472), (0.6484, -0.6484, 0.3989), (0.8436, -0.226, 0.4871), (0.866, 0.0, 0.5), (0.8436, 0.226, 0.4871), (0.7746, 0.4472, 0.4472), (0.6484, 0.6484, 0.3989), (0.6484, -0.3989, 0.6484), (0.5774, -0.5774, 0.5774), (0.6923, -0.2037, 0.6923), (0.7071, 0.0, 0.7071), (0.6923, 0.2037, 0.6923), (0.6484, 0.3989, 0.6484), (0.5774, 0.5774, 0.5774), (-0.3989, -0.6484, -0.6484), (-0.4472, -0.7746, -0.4472), (-0.4871, -0.8436, -0.226), (-0.5, -0.866, 0.0), (-0.4871, -0.8436, 0.226), (-0.4472, -0.7746, 0.4472), (-0.3989, -0.6484, 0.6484), (-0.2037, -0.6923, -0.6923), (-0.226, -0.8436, -0.4871), (-0.2506, -0.9351, -0.2506), (-0.2588, -0.9659, 0.0), (-0.2506, -0.9351, 0.2506), (-0.226, -0.8436, 0.4871), (-0.2037, -0.6923, 0.6923), (0.0, -0.7071, -0.7071), (0.0, -0.866, -0.5), (0.0, -0.9659, -0.2588), (0.0, -1.0, 0.0), (0.0, -0.9659, 0.2588), (0.0, -0.866, 0.5), (0.0, -0.7071, 0.7071), (0.2037, -0.6923, -0.6923), (0.226, -0.8436, -0.4871), (0.2506, -0.9351, -0.2506), (0.2588, -0.9659, 0.0), (0.2506, -0.9351, 0.2506), (0.226, -0.8436, 0.4871), (0.2037, -0.6923, 0.6923), (0.3989, -0.6484, -0.6484), (0.4472, -0.7746, -0.4472), (0.4871, -0.8436, -0.226), (0.5, -0.866, 0.0), (0.4871, -0.8436, 0.226), (0.4472, -0.7746, 0.4472), (0.3989, -0.6484, 0.6484), (-0.4472, 0.7746, -0.4472), (-0.3989, 0.6484, -0.6484), (-0.4871, 0.8436, -0.226), (-0.5, 0.866, 0.0), (-0.4871, 0.8436, 0.226), (-0.4472, 0.7746, 0.4472), (-0.3989, 0.6484, 0.6484), (-0.226, 0.8436, -0.4871), (-0.2037, 0.6923, -0.6923), (-0.2506, 0.9351, -0.2506), (-0.2588, 0.9659, 0.0), (-0.2506, 0.9351, 0.2506), (-0.226, 0.8436, 0.4871), (-0.2037, 0.6923, 0.6923), (0.0, 0.866, -0.5), (0.0, 0.7071, -0.7071), (0.0, 0.9659, -0.2588), (0.0, 1.0, 0.0), (0.0, 0.9659, 0.2588), (0.0, 0.866, 0.5), (0.0, 0.7071, 0.7071), (0.226, 0.8436, -0.4871), (0.2037, 0.6923, -0.6923), (0.2506, 0.9351, -0.2506), (0.2588, 0.9659, 0.0), (0.2506, 0.9351, 0.2506), (0.226, 0.8436, 0.4871), (0.2037, 0.6923, 0.6923), (0.4472, 0.7746, -0.4472), (0.3989, 0.6484, -0.6484), (0.4871, 0.8436, -0.226), (0.5, 0.866, 0.0), (0.4871, 0.8436, 0.226), (0.4472, 0.7746, 0.4472), (0.3989, 0.6484, 0.6484), (-0.4472, -0.4472, -0.7746), (-0.226, -0.4871, -0.8436), (0.0, -0.5, -0.866), (0.226, -0.4871, -0.8436), (0.4472, -0.4472, -0.7746), (-0.4871, -0.226, -0.8436), (-0.2506, -0.2506, -0.9351), (0.0, -0.2588, -0.9659), (0.2506, -0.2506, -0.9351), (0.4871, -0.226, -0.8436), (-0.5, 0.0, -0.866), (-0.2588, 0.0, -0.9659), (0.0, 0.0, -1.0), (0.2588, 0.0, -0.9659), (0.5, 0.0, -0.866), (-0.4871, 0.226, -0.8436), (-0.2506, 0.2506, -0.9351), (0.0, 0.2588, -0.9659), (0.2506, 0.2506, -0.9351), (0.4871, 0.226, -0.8436), (-0.4472, 0.4472, -0.7746), (-0.226, 0.4871, -0.8436), (0.0, 0.5, -0.866), (0.226, 0.4871, -0.8436), (0.4472, 0.4472, -0.7746), (-0.4472, -0.4472, 0.7746), (-0.226, -0.4871, 0.8436), (0.0, -0.5, 0.866), (0.226, -0.4871, 0.8436), (0.4472, -0.4472, 0.7746), (-0.4871, -0.226, 0.8436), (-0.2506, -0.2506, 0.9351), (0.0, -0.2588, 0.9659), (0.2506, -0.2506, 0.9351), (0.4871, -0.226, 0.8436), (-0.5, 0.0, 0.866), (-0.2588, 0.0, 0.9659), (0.0, 0.0, 1.0), (0.2588, 0.0, 0.9659), (0.5, 0.0, 0.866), (-0.4871, 0.226, 0.8436), (-0.2506, 0.2506, 0.9351), (0.0, 0.2588, 0.9659), (0.2506, 0.2506, 0.9351), (0.4871, 0.226, 0.8436), (-0.4472, 0.4472, 0.7746), (-0.226, 0.4871, 0.8436), (0.0, 0.5, 0.866), (0.226, 0.4871, 0.8436), (0.4472, 0.4472, 0.7746)], [], [(0, 1, 2, 3), (3, 2, 4, 5), (5, 4, 6, 7), (7, 6, 8, 9), (9, 8, 10, 11), (11, 10, 12, 13), (1, 14, 15, 2), (2, 15, 16, 4), (4, 16, 17, 6), (6, 17, 18, 8), (8, 18, 19, 10), (10, 19, 20, 12), (14, 21, 22, 15), (15, 22, 23, 16), (16, 23, 24, 17), (17, 24, 25, 18), (18, 25, 26, 19), (19, 26, 27, 20), (21, 28, 29, 22), (22, 29, 30, 23), (23, 30, 31, 24), (24, 31, 32, 25), (25, 32, 33, 26), (26, 33, 34, 27), (28, 35, 36, 29), (29, 36, 37, 30), (30, 37, 38, 31), (31, 38, 39, 32), (32, 39, 40, 33), (33, 40, 41, 34), (35, 42, 43, 36), (36, 43, 44, 37), (37, 44, 45, 38), (38, 45, 46, 39), (39, 46, 47, 40), (40, 47, 48, 41), (49, 50, 51, 52), (50, 53, 54, 51), (53, 55, 56, 54), (55, 57, 58, 56), (57, 59, 60, 58), (59, 61, 62, 60), (52, 51, 63, 64), (51, 54, 65, 63), (54, 56, 66, 65), (56, 58, 67, 66), (58, 60, 68, 67), (60, 62, 69, 68), (64, 63, 70, 71), (63, 65, 72, 70), (65, 66, 73, 72), (66, 67, 74, 73), (67, 68, 75, 74), (68, 69, 76, 75), (71, 70, 77, 78), (70, 72, 79, 77), (72, 73, 80, 79), (73, 74, 81, 80), (74, 75, 82, 81), (75, 76, 83, 82), (78, 77, 84, 85), (77, 79, 86, 84), (79, 80, 87, 86), (80, 81, 88, 87), (81, 82, 89, 88), (82, 83, 90, 89), (85, 84, 91, 92), (84, 86, 93, 91), (86, 87, 94, 93), (87, 88, 95, 94), (88, 89, 96, 95), (89, 90, 97, 96), (0, 98, 99, 1), (1, 99, 100, 14), (14, 100, 101, 21), (21, 101, 102, 28), (28, 102, 103, 35), (35, 103, 104, 42), (98, 105, 106, 99), (99, 106, 107, 100), (100, 107, 108, 101), (101, 108, 109, 102), (102, 109, 110, 103), (103, 110, 111, 104), (105, 112, 113, 106), (106, 113, 114, 107), (107, 114, 115, 108), (108, 115, 116, 109), (109, 116, 117, 110), (110, 117, 118, 111), (112, 119, 120, 113), (113, 120, 121, 114), (114, 121, 122, 115), (115, 122, 123, 116), (116, 123, 124, 117), (117, 124, 125, 118), (119, 126, 127, 120), (120, 127, 128, 121), (121, 128, 129, 122), (122, 129, 130, 123), (123, 130, 131, 124), (124, 131, 132, 125), (126, 49, 52, 127), (127, 52, 64, 128), (128, 64, 71, 129), (129, 71, 78, 130), (130, 78, 85, 131), (131, 85, 92, 132), (13, 12, 133, 134), (12, 20, 135, 133), (20, 27, 136, 135), (27, 34, 137, 136), (34, 41, 138, 137), (41, 48, 139, 138), (134, 133, 140, 141), (133, 135, 142, 140), (135, 136, 143, 142), (136, 137, 144, 143), (137, 138, 145, 144), (138, 139, 146, 145), (141, 140, 147, 148), (140, 142, 149, 147), (142, 143, 150, 149), (143, 144, 151, 150), (144, 145, 152, 151), (145, 146, 153, 152), (148, 147, 154, 155), (147, 149, 156, 154), (149, 150, 157, 156), (150, 151, 158, 157), (151, 152, 159, 158), (152, 153, 160, 159), (155, 154, 161, 162), (154, 156, 163, 161), (156, 157, 164, 163), (157, 158, 165, 164), (158, 159, 166, 165), (159, 160, 167, 166), (162, 161, 62, 61), (161, 163, 69, 62), (163, 164, 76, 69), (164, 165, 83, 76), (165, 166, 90, 83), (166, 167, 97, 90), (0, 3, 168, 98), (98, 168, 169, 105), (105, 169, 170, 112), (112, 170, 171, 119), (119, 171, 172, 126), (126, 172, 50, 49), (3, 5, 173, 168), (168, 173, 174, 169), (169, 174, 175, 170), (170, 175, 176, 171), (171, 176, 177, 172), (172, 177, 53, 50), (5, 7, 178, 173), (173, 178, 179, 174), (174, 179, 180, 175), (175, 180, 181, 176), (176, 181, 182, 177), (177, 182, 55, 53), (7, 9, 183, 178), (178, 183, 184, 179), (179, 184, 185, 180), (180, 185, 186, 181), (181, 186, 187, 182), (182, 187, 57, 55), (9, 11, 188, 183), (183, 188, 189, 184), (184, 189, 190, 185), (185, 190, 191, 186), (186, 191, 192, 187), (187, 192, 59, 57), (11, 13, 134, 188), (188, 134, 141, 189), (189, 141, 148, 190), (190, 148, 155, 191), (191, 155, 162, 192), (192, 162, 61, 59), (42, 104, 193, 43), (104, 111, 194, 193), (111, 118, 195, 194), (118, 125, 196, 195), (125, 132, 197, 196), (132, 92, 91, 197), (43, 193, 198, 44), (193, 194, 199, 198), (194, 195, 200, 199), (195, 196, 201, 200), (196, 197, 202, 201), (197, 91, 93, 202), (44, 198, 203, 45), (198, 199, 204, 203), (199, 200, 205, 204), (200, 201, 206, 205), (201, 202, 207, 206), (202, 93, 94, 207), (45, 203, 208, 46), (203, 204, 209, 208), (204, 205, 210, 209), (205, 206, 211, 210), (206, 207, 212, 211), (207, 94, 95, 212), (46, 208, 213, 47), (208, 209, 214, 213), (209, 210, 215, 214), (210, 211, 216, 215), (211, 212, 217, 216), (212, 95, 96, 217), (47, 213, 139, 48), (213, 214, 146, 139), (214, 215, 153, 146), (215, 216, 160, 153), (216, 217, 167, 160), (217, 96, 97, 167)])
me_cubic_sphere_5.materials.append(mat_material_002)
me_cubic_sphere_5.use_remesh_preserve_volume = False
me_cubic_sphere_5.use_remesh_preserve_attributes = False
me_cubic_sphere_5.use_mirror_vertex_groups = False
me_cubic_sphere_5.update()
me_cube_projected_onto_sphere_5 = bpy.data.meshes.new('cube_projected_onto_sphere_5')
me_cube_projected_onto_sphere_5.from_pydata([(-0.5774, -0.5774, -0.5774), (-0.6396, -0.6396, -0.4264), (-0.7276, -0.4851, -0.4851), (-0.6396, -0.4264, -0.6396), (-0.8018, -0.2673, -0.5345), (-0.6882, -0.2294, -0.6882), (-0.8321, 0.0, -0.5547), (-0.7071, 0.0, -0.7071), (-0.8018, 0.2673, -0.5345), (-0.6882, 0.2294, -0.6882), (-0.7276, 0.4851, -0.4851), (-0.6396, 0.4264, -0.6396), (-0.6396, 0.6396, -0.4264), (-0.5774, 0.5774, -0.5774), (-0.6882, -0.6882, -0.2294), (-0.8018, -0.5345, -0.2673), (-0.9045, -0.3015, -0.3015), (-0.9487, 0.0, -0.3162), (-0.9045, 0.3015, -0.3015), (-0.8018, 0.5345, -0.2673), (-0.6882, 0.6882, -0.2294), (-0.7071, -0.7071, 0.0), (-0.8321, -0.5547, 0.0), (-0.9487, -0.3162, 0.0), (-1.0, 0.0, 0.0), (-0.9487, 0.3162, 0.0), (-0.8321, 0.5547, 0.0), (-0.7071, 0.7071, 0.0), (-0.6882, -0.6882, 0.2294), (-0.8018, -0.5345, 0.2673), (-0.9045, -0.3015, 0.3015), (-0.9487, 0.0, 0.3162), (-0.9045, 0.3015, 0.3015), (-0.8018, 0.5345, 0.2673), (-0.6882, 0.6882, 0.2294), (-0.6396, -0.6396, 0.4264), (-0.7276, -0.4851, 0.4851), (-0.8018, -0.2673, 0.5345), (-0.8321, 0.0, 0.5547), (-0.8018, 0.2673, 0.5345), (-0.7276, 0.4851, 0.4851), (-0.6396, 0.6396, 0.4264), (-0.5774, -0.5774, 0.5774), (-0.6396, -0.4264, 0.6396), (-0.6882, -0.2294, 0.6882), (-0.7071, 0.0, 0.7071), (-0.6882, 0.2294, 0.6882), (-0.6396, 0.4264, 0.6396), (-0.5774, 0.5774, 0.5774), (0.5774, -0.5774, -0.5774), (0.6396, -0.4264, -0.6396), (0.7276, -0.4851, -0.4851), (0.6396, -0.6396, -0.4264), (0.6882, -0.2294, -0.6882), (0.8018, -0.2673, -0.5345), (0.7071, 0.0, -0.7071), (0.8321, 0.0, -0.5547), (0.6882, 0.2294, -0.6882), (0.8018, 0.2673, -0.5345), (0.6396, 0.4264, -0.6396), (0.7276, 0.4851, -0.4851), (0.5774, 0.5774, -0.5774), (0.6396, 0.6396, -0.4264), (0.8018, -0.5345, -0.2673), (0.6882, -0.6882, -0.2294), (0.9045, -0.3015, -0.3015), (0.9487, 0.0, -0.3162), (0.9045, 0.3015, -0.3015), (0.8018, 0.5345, -0.2673), (0.6882, 0.6882, -0.2294), (0.8321, -0.5547, 0.0), (0.7071, -0.7071, 0.0), (0.9487, -0.3162, 0.0), (1.0, 0.0, 0.0), (0.9487, 0.3162, 0.0), (0.8321, 0.5547, 0.0), (0.7071, 0.7071, 0.0), (0.8018, -0.5345, 0.2673), (0.6882, -0.6882, 0.2294), (0.9045, -0.3015, 0.3015), (0.9487, 0.0, 0.3162), (0.9045, 0.3015, 0.3015), (0.8018, 0.5345, 0.2673), (0.6882, 0.6882, 0.2294), (0.7276, -0.4851, 0.4851), (0.6396, -0.6396, 0.4264), (0.8018, -0.2673, 0.5345), (0.8321, 0.0, 0.5547), (0.8018, 0.2673, 0.5345), (0.7276, 0.4851, 0.4851), (0.6396, 0.6396, 0.4264), (0.6396, -0.4264, 0.6396), (0.5774, -0.5774, 0.5774), (0.6882, -0.2294, 0.6882), (0.7071, 0.0, 0.7071), (0.6882, 0.2294, 0.6882), (0.6396, 0.4264, 0.6396), (0.5774, 0.5774, 0.5774), (-0.4264, -0.6396, -0.6396), (-0.4851, -0.7276, -0.4851), (-0.5345, -0.8018, -0.2673), (-0.5547, -0.8321, 0.0), (-0.5345, -0.8018, 0.2673), (-0.4851, -0.7276, 0.4851), (-0.4264, -0.6396, 0.6396), (-0.2294, -0.6882, -0.6882), (-0.2673, -0.8018, -0.5345), (-0.3015, -0.9045, -0.3015), (-0.3162, -0.9487, 0.0), (-0.3015, -0.9045, 0.3015), (-0.2673, -0.8018, 0.5345), (-0.2294, -0.6882, 0.6882), (0.0, -0.7071, -0.7071), (0.0, -0.8321, -0.5547), (0.0, -0.9487, -0.3162), (0.0, -1.0, 0.0), (0.0, -0.9487, 0.3162), (0.0, -0.8321, 0.5547), (0.0, -0.7071, 0.7071), (0.2294, -0.6882, -0.6882), (0.2673, -0.8018, -0.5345), (0.3015, -0.9045, -0.3015), (0.3162, -0.9487, 0.0), (0.3015, -0.9045, 0.3015), (0.2673, -0.8018, 0.5345), (0.2294, -0.6882, 0.6882), (0.4264, -0.6396, -0.6396), (0.4851, -0.7276, -0.4851), (0.5345, -0.8018, -0.2673), (0.5547, -0.8321, 0.0), (0.5345, -0.8018, 0.2673), (0.4851, -0.7276, 0.4851), (0.4264, -0.6396, 0.6396), (-0.4851, 0.7276, -0.4851), (-0.4264, 0.6396, -0.6396), (-0.5345, 0.8018, -0.2673), (-0.5547, 0.8321, 0.0), (-0.5345, 0.8018, 0.2673), (-0.4851, 0.7276, 0.4851), (-0.4264, 0.6396, 0.6396), (-0.2673, 0.8018, -0.5345), (-0.2294, 0.6882, -0.6882), (-0.3015, 0.9045, -0.3015), (-0.3162, 0.9487, 0.0), (-0.3015, 0.9045, 0.3015), (-0.2673, 0.8018, 0.5345), (-0.2294, 0.6882, 0.6882), (0.0, 0.8321, -0.5547), (0.0, 0.7071, -0.7071), (0.0, 0.9487, -0.3162), (0.0, 1.0, 0.0), (0.0, 0.9487, 0.3162), (0.0, 0.8321, 0.5547), (0.0, 0.7071, 0.7071), (0.2673, 0.8018, -0.5345), (0.2294, 0.6882, -0.6882), (0.3015, 0.9045, -0.3015), (0.3162, 0.9487, 0.0), (0.3015, 0.9045, 0.3015), (0.2673, 0.8018, 0.5345), (0.2294, 0.6882, 0.6882), (0.4851, 0.7276, -0.4851), (0.4264, 0.6396, -0.6396), (0.5345, 0.8018, -0.2673), (0.5547, 0.8321, 0.0), (0.5345, 0.8018, 0.2673), (0.4851, 0.7276, 0.4851), (0.4264, 0.6396, 0.6396), (-0.4851, -0.4851, -0.7276), (-0.2673, -0.5345, -0.8018), (0.0, -0.5547, -0.8321), (0.2673, -0.5345, -0.8018), (0.4851, -0.4851, -0.7276), (-0.5345, -0.2673, -0.8018), (-0.3015, -0.3015, -0.9045), (0.0, -0.3162, -0.9487), (0.3015, -0.3015, -0.9045), (0.5345, -0.2673, -0.8018), (-0.5547, 0.0, -0.8321), (-0.3162, 0.0, -0.9487), (0.0, 0.0, -1.0), (0.3162, 0.0, -0.9487), (0.5547, 0.0, -0.8321), (-0.5345, 0.2673, -0.8018), (-0.3015, 0.3015, -0.9045), (0.0, 0.3162, -0.9487), (0.3015, 0.3015, -0.9045), (0.5345, 0.2673, -0.8018), (-0.4851, 0.4851, -0.7276), (-0.2673, 0.5345, -0.8018), (0.0, 0.5547, -0.8321), (0.2673, 0.5345, -0.8018), (0.4851, 0.4851, -0.7276), (-0.4851, -0.4851, 0.7276), (-0.2673, -0.5345, 0.8018), (0.0, -0.5547, 0.8321), (0.2673, -0.5345, 0.8018), (0.4851, -0.4851, 0.7276), (-0.5345, -0.2673, 0.8018), (-0.3015, -0.3015, 0.9045), (0.0, -0.3162, 0.9487), (0.3015, -0.3015, 0.9045), (0.5345, -0.2673, 0.8018), (-0.5547, 0.0, 0.8321), (-0.3162, 0.0, 0.9487), (0.0, 0.0, 1.0), (0.3162, 0.0, 0.9487), (0.5547, 0.0, 0.8321), (-0.5345, 0.2673, 0.8018), (-0.3015, 0.3015, 0.9045), (0.0, 0.3162, 0.9487), (0.3015, 0.3015, 0.9045), (0.5345, 0.2673, 0.8018), (-0.4851, 0.4851, 0.7276), (-0.2673, 0.5345, 0.8018), (0.0, 0.5547, 0.8321), (0.2673, 0.5345, 0.8018), (0.4851, 0.4851, 0.7276)], [], [(0, 1, 2, 3), (3, 2, 4, 5), (5, 4, 6, 7), (7, 6, 8, 9), (9, 8, 10, 11), (11, 10, 12, 13), (1, 14, 15, 2), (2, 15, 16, 4), (4, 16, 17, 6), (6, 17, 18, 8), (8, 18, 19, 10), (10, 19, 20, 12), (14, 21, 22, 15), (15, 22, 23, 16), (16, 23, 24, 17), (17, 24, 25, 18), (18, 25, 26, 19), (19, 26, 27, 20), (21, 28, 29, 22), (22, 29, 30, 23), (23, 30, 31, 24), (24, 31, 32, 25), (25, 32, 33, 26), (26, 33, 34, 27), (28, 35, 36, 29), (29, 36, 37, 30), (30, 37, 38, 31), (31, 38, 39, 32), (32, 39, 40, 33), (33, 40, 41, 34), (35, 42, 43, 36), (36, 43, 44, 37), (37, 44, 45, 38), (38, 45, 46, 39), (39, 46, 47, 40), (40, 47, 48, 41), (49, 50, 51, 52), (50, 53, 54, 51), (53, 55, 56, 54), (55, 57, 58, 56), (57, 59, 60, 58), (59, 61, 62, 60), (52, 51, 63, 64), (51, 54, 65, 63), (54, 56, 66, 65), (56, 58, 67, 66), (58, 60, 68, 67), (60, 62, 69, 68), (64, 63, 70, 71), (63, 65, 72, 70), (65, 66, 73, 72), (66, 67, 74, 73), (67, 68, 75, 74), (68, 69, 76, 75), (71, 70, 77, 78), (70, 72, 79, 77), (72, 73, 80, 79), (73, 74, 81, 80), (74, 75, 82, 81), (75, 76, 83, 82), (78, 77, 84, 85), (77, 79, 86, 84), (79, 80, 87, 86), (80, 81, 88, 87), (81, 82, 89, 88), (82, 83, 90, 89), (85, 84, 91, 92), (84, 86, 93, 91), (86, 87, 94, 93), (87, 88, 95, 94), (88, 89, 96, 95), (89, 90, 97, 96), (0, 98, 99, 1), (1, 99, 100, 14), (14, 100, 101, 21), (21, 101, 102, 28), (28, 102, 103, 35), (35, 103, 104, 42), (98, 105, 106, 99), (99, 106, 107, 100), (100, 107, 108, 101), (101, 108, 109, 102), (102, 109, 110, 103), (103, 110, 111, 104), (105, 112, 113, 106), (106, 113, 114, 107), (107, 114, 115, 108), (108, 115, 116, 109), (109, 116, 117, 110), (110, 117, 118, 111), (112, 119, 120, 113), (113, 120, 121, 114), (114, 121, 122, 115), (115, 122, 123, 116), (116, 123, 124, 117), (117, 124, 125, 118), (119, 126, 127, 120), (120, 127, 128, 121), (121, 128, 129, 122), (122, 129, 130, 123), (123, 130, 131, 124), (124, 131, 132, 125), (126, 49, 52, 127), (127, 52, 64, 128), (128, 64, 71, 129), (129, 71, 78, 130), (130, 78, 85, 131), (131, 85, 92, 132), (13, 12, 133, 134), (12, 20, 135, 133), (20, 27, 136, 135), (27, 34, 137, 136), (34, 41, 138, 137), (41, 48, 139, 138), (134, 133, 140, 141), (133, 135, 142, 140), (135, 136, 143, 142), (136, 137, 144, 143), (137, 138, 145, 144), (138, 139, 146, 145), (141, 140, 147, 148), (140, 142, 149, 147), (142, 143, 150, 149), (143, 144, 151, 150), (144, 145, 152, 151), (145, 146, 153, 152), (148, 147, 154, 155), (147, 149, 156, 154), (149, 150, 157, 156), (150, 151, 158, 157), (151, 152, 159, 158), (152, 153, 160, 159), (155, 154, 161, 162), (154, 156, 163, 161), (156, 157, 164, 163), (157, 158, 165, 164), (158, 159, 166, 165), (159, 160, 167, 166), (162, 161, 62, 61), (161, 163, 69, 62), (163, 164, 76, 69), (164, 165, 83, 76), (165, 166, 90, 83), (166, 167, 97, 90), (0, 3, 168, 98), (98, 168, 169, 105), (105, 169, 170, 112), (112, 170, 171, 119), (119, 171, 172, 126), (126, 172, 50, 49), (3, 5, 173, 168), (168, 173, 174, 169), (169, 174, 175, 170), (170, 175, 176, 171), (171, 176, 177, 172), (172, 177, 53, 50), (5, 7, 178, 173), (173, 178, 179, 174), (174, 179, 180, 175), (175, 180, 181, 176), (176, 181, 182, 177), (177, 182, 55, 53), (7, 9, 183, 178), (178, 183, 184, 179), (179, 184, 185, 180), (180, 185, 186, 181), (181, 186, 187, 182), (182, 187, 57, 55), (9, 11, 188, 183), (183, 188, 189, 184), (184, 189, 190, 185), (185, 190, 191, 186), (186, 191, 192, 187), (187, 192, 59, 57), (11, 13, 134, 188), (188, 134, 141, 189), (189, 141, 148, 190), (190, 148, 155, 191), (191, 155, 162, 192), (192, 162, 61, 59), (42, 104, 193, 43), (104, 111, 194, 193), (111, 118, 195, 194), (118, 125, 196, 195), (125, 132, 197, 196), (132, 92, 91, 197), (43, 193, 198, 44), (193, 194, 199, 198), (194, 195, 200, 199), (195, 196, 201, 200), (196, 197, 202, 201), (197, 91, 93, 202), (44, 198, 203, 45), (198, 199, 204, 203), (199, 200, 205, 204), (200, 201, 206, 205), (201, 202, 207, 206), (202, 93, 94, 207), (45, 203, 208, 46), (203, 204, 209, 208), (204, 205, 210, 209), (205, 206, 211, 210), (206, 207, 212, 211), (207, 94, 95, 212), (46, 208, 213, 47), (208, 209, 214, 213), (209, 210, 215, 214), (210, 211, 216, 215), (211, 212, 217, 216), (212, 95, 96, 217), (47, 213, 139, 48), (213, 214, 146, 139), (214, 215, 153, 146), (215, 216, 160, 153), (216, 217, 167, 160), (217, 96, 97, 167)])
me_cube_projected_onto_sphere_5.materials.append(mat_material_002)
me_cube_projected_onto_sphere_5.use_remesh_preserve_volume = False
me_cube_projected_onto_sphere_5.use_remesh_preserve_attributes = False
me_cube_projected_onto_sphere_5.use_mirror_vertex_groups = False
me_cube_projected_onto_sphere_5.update()

# ---- objects
ob_cubic_sphere_5_001 = bpy.data.objects.new('cubic_sphere_5.001', me_cubic_sphere_5_001)
ob_cube_projected_onto_sphere_5_001 = bpy.data.objects.new('cube_projected_onto_sphere_5.001', me_cube_projected_onto_sphere_5_001)
ob_plane = bpy.data.objects.new('Plane', me_plane_001)
ob_sun = bpy.data.objects.new('Sun', light_sun)
ob_camera = bpy.data.objects.new('Camera', cam_camera_001)
ob_cubic_sphere_5 = bpy.data.objects.new('cubic_sphere_5', me_cubic_sphere_5)
ob_cube_projected_onto_sphere_5 = bpy.data.objects.new('cube_projected_onto_sphere_5', me_cube_projected_onto_sphere_5)

# ---- transforms, parenting, visibility, modifiers, constraints
ob_cubic_sphere_5_001.location = (1.25, 0.0, 0.0)
ob_cubic_sphere_5_001.rotation_euler = (1.571, -0.0, 1.571)
ob_cubic_sphere_5_001.lineart.crease_threshold = 0.0
_m = ob_cubic_sphere_5_001.modifiers.new('Wireframe', 'WIREFRAME')
_m.thickness = 0.01
ob_cube_projected_onto_sphere_5_001.location = (-1.25, 0.0, 0.0)
ob_cube_projected_onto_sphere_5_001.rotation_euler = (1.571, -0.0, 1.571)
ob_cube_projected_onto_sphere_5_001.lineart.crease_threshold = 0.0
_m = ob_cube_projected_onto_sphere_5_001.modifiers.new('Wireframe', 'WIREFRAME')
_m.thickness = 0.01
ob_plane.location = (0.0, 0.0, -1.0)
ob_plane.lineart.crease_threshold = 0.0
ob_sun.location = (0.7184, -3.626, 6.274)
ob_sun.rotation_euler = (0.3827, 0.07693, 0.203)
ob_sun.lineart.crease_threshold = 0.0
ob_camera.location = (-0.002069, -4.933, 3.044)
ob_camera.rotation_euler = (1.039, 0.002203, 0.0)
ob_camera.lineart.crease_threshold = 0.0
ob_cubic_sphere_5.location = (1.25, 0.0, 0.0)
ob_cubic_sphere_5.rotation_euler = (1.571, -0.0, 1.571)
ob_cubic_sphere_5.lineart.crease_threshold = 0.0
ob_cube_projected_onto_sphere_5.location = (-1.25, 0.0, 0.0)
ob_cube_projected_onto_sphere_5.rotation_euler = (1.571, -0.0, 1.571)
ob_cube_projected_onto_sphere_5.lineart.crease_threshold = 0.0

# ---- collection membership
col_collection_1.objects.link(ob_cubic_sphere_5_001)
col_collection_1.objects.link(ob_cube_projected_onto_sphere_5_001)
col_collection_1.objects.link(ob_plane)
col_collection_1.objects.link(ob_sun)
col_collection_1.objects.link(ob_camera)
col_collection_1.objects.link(ob_cubic_sphere_5)
col_collection_1.objects.link(ob_cube_projected_onto_sphere_5)

# ---- scene / render settings (as saved in the file)
scene.camera = ob_camera
scene.frame_start = 1; scene.frame_end = 250; scene.frame_set(1)
scene.render.engine = 'CYCLES'
scene.render.image_settings.file_format = 'JPEG'
scene.render.resolution_x = 1080
scene.render.resolution_y = 720
scene.render.dither_intensity = 0.0
scene.cycles.use_denoising = False
scene.cycles.samples = 576
scene.cycles.sampling_pattern = 'TABULATED_SOBOL'
scene.cycles.use_adaptive_sampling = False
scene.cycles.use_light_tree = False
scene.cycles.blur_glossy = 0.0
scene.cycles.sample_clamp_indirect = 0.0
scene.view_settings.view_transform = 'Standard'
bpy.context.view_layer.update()
